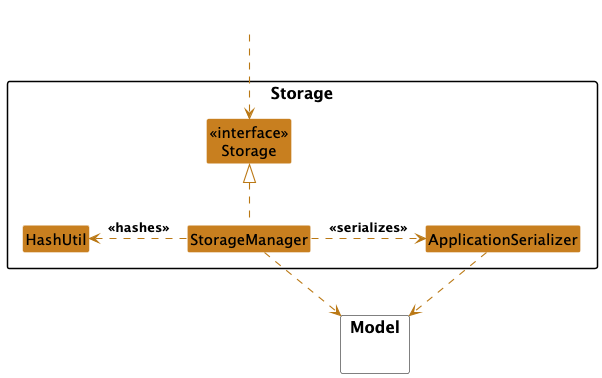

The diagram above was rendered by PlantUML. Its source (embedded in the PNG):
@startuml
!include ../../style.puml
skinparam arrowThickness 1.1
skinparam arrowColor STORAGE_COLOR_T4
skinparam classBackgroundColor STORAGE_COLOR

package Storage as StoragePackage {

class StorageManager
class "<<interface>>\nStorage" as Storage
Class "ApplicationSerializer" as ApplicationSerializer
Class "HashUtil" as HashUtil
}


package Model {}

Class " " as HiddenSource #FFFFFF
skinparam classBorderColor White

HiddenSource .down.> Storage
StorageManager .up-|> Storage
StorageManager .left.> HashUtil: <<hashes>>
StorageManager  .right.> ApplicationSerializer: <<serializes>>
ApplicationSerializer .down-> Model
StorageManager ..> Model



hide member


@enduml